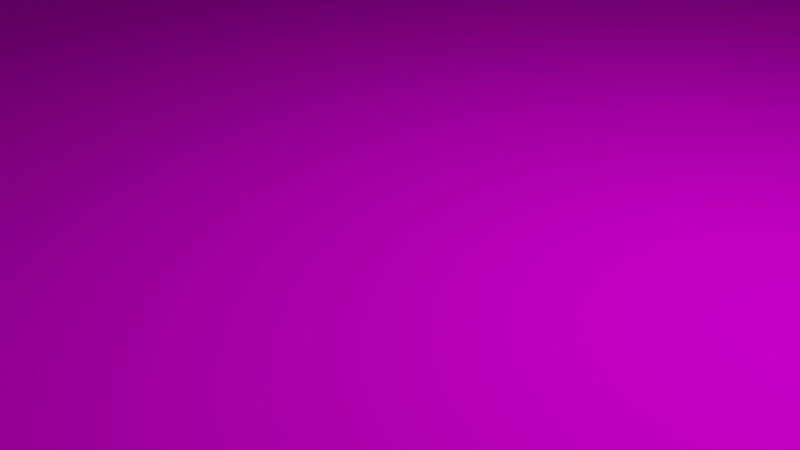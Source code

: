 # Source: concrete.blend  (saved by Blender 3.6.13; exported with 4.5.12 LTS)
import bpy
from mathutils import Matrix  # noqa: F401  (used for matrix-valued properties, if any)

bpy.ops.wm.read_factory_settings(use_empty=True)
scene = bpy.context.scene
scene.name = 'Scene'

# ---- collections
col_collection = bpy.data.collections.new('Collection'); scene.collection.children.link(col_collection)

# ---- images (referenced by path relative to the original .blend; pixels are not part of the script)
import os
ASSET_DIR = os.environ.get("B2B_ASSET_DIR", "")  # directory of the original .blend (textures are referenced by path, not embedded)
HERE = os.path.dirname(os.path.abspath(__file__))  # packed textures are extracted next to this script under _unpacked/

def load_image(name, relpath, width, height, colorspace="sRGB"):
    """Load a texture the original file referenced (path relative to the .blend, or extracted next to this script)."""
    p = next((c for c in (os.path.join(HERE, relpath), os.path.join(ASSET_DIR, relpath)) if relpath and os.path.exists(c)), "")
    if p:
        img = bpy.data.images.load(p, check_existing=True)
        img.name = name
    else:  # same state as the original file: an image datablock whose file is absent (Cycles renders it pink)
        img = bpy.data.images.new(name, width, height)
        img.source = "FILE"
        img.filepath = "//" + (relpath or name)
    img.colorspace_settings.name = colorspace
    return img
img_concrete_jpg = load_image('concrete.jpg', 'concrete.jpg', 1024, 1024, 'sRGB')

# ---- materials (node trees are filled in below, after node groups)
mat_material_002 = bpy.data.materials.new('Material.002')
mat_material_002.use_transparent_shadow = False

# ---- material node trees
mat_material_002.use_nodes = True; mat_material_002.node_tree.nodes.clear()
_N = mat_material_002.node_tree.nodes; _L = mat_material_002.node_tree.links
n0 = _N.new('ShaderNodeBsdfPrincipled'); n0.name = 'Principled BSDF'; n0.location = (10, 300)
n0.distribution = 'GGX'
n0.subsurface_method = 'RANDOM_WALK_SKIN'
n0.inputs[3].default_value = 1.75
n0.inputs[11].default_value = 1.01
n0.inputs[13].default_value = 0.0
n0.inputs[27].default_value = (0.0, 0.0, 0.0, 1.0)
n0.inputs[28].default_value = 1.0
n1 = _N.new('ShaderNodeOutputMaterial'); n1.name = 'Material Output'; n1.location = (300, 300)
n2 = _N.new('ShaderNodeTexImage'); n2.name = 'Image Texture'; n2.location = (-180, 300)
n2.image = img_concrete_jpg
_L.new(n0.outputs[0], n1.inputs[0])
_L.new(n2.outputs[0], n0.inputs[0])
n1.is_active_output = True

# ---- world
world_world = bpy.data.worlds.new('World'); scene.world = world_world
world_world.use_nodes = True; world_world.node_tree.nodes.clear()
_N = world_world.node_tree.nodes; _L = world_world.node_tree.links
n0 = _N.new('ShaderNodeOutputWorld'); n0.name = 'World Output'; n0.location = (300, 300)
n1 = _N.new('ShaderNodeBackground'); n1.name = 'Background'; n1.location = (10, 300)
n1.inputs[0].default_value = (0.05088, 0.05088, 0.05088, 1.0)
_L.new(n1.outputs[0], n0.inputs[0])
n0.is_active_output = True
world_world.color = (0.05088, 0.05088, 0.05088)
world_world.use_sun_shadow = False
world_world.sun_shadow_jitter_overblur = 0.0

# ---- cameras
cam_camera = bpy.data.cameras.new('Camera')
cam_camera.clip_end = 100.0
cam_camera.ortho_scale = 7.314

# ---- lights
light_light = bpy.data.lights.new('Light', 'POINT')
light_light.transmission_factor = 0.0
light_light.energy = 1000.0
light_light.shadow_soft_size = 0.1
light_light.shadow_maximum_resolution = 0.006
light_light.use_absolute_resolution = True

# ---- meshes
me_plane = bpy.data.meshes.new('Plane')
me_plane.from_pydata([(-1.0, -1.0, 0.0), (1.0, -1.0, 0.0), (-1.0, 1.0, 0.0), (1.0, 1.0, 0.0)], [], [(0, 1, 3, 2)])
_uv = me_plane.uv_layers.new(name='UVMap')
_uv.uv.foreach_set('vector', [-9.024, -9.024, 10.02, -9.024, 10.02, 10.02, -9.024, 10.02])
me_plane.materials.append(mat_material_002)
me_plane.update()

# ---- objects
ob_light = bpy.data.objects.new('Light', light_light)
ob_camera = bpy.data.objects.new('Camera', cam_camera)
ob_plane = bpy.data.objects.new('Plane', me_plane)

# ---- transforms, parenting, visibility, modifiers, constraints
ob_light.location = (4.076, 1.005, 5.904)
ob_light.rotation_euler = (0.6503, 0.05522, 1.866)
ob_light.lock_rotations_4d = False
ob_light.empty_display_type = 'ARROWS'
ob_light.color = (0.0, 0.0, 0.0, 0.0)
ob_light.lineart.crease_threshold = 0.0
ob_camera.location = (7.359, -6.926, 4.958)
ob_camera.rotation_euler = (1.109, 0.0, 0.8149)
ob_camera.lock_rotations_4d = False
ob_camera.empty_display_type = 'ARROWS'
ob_camera.color = (0.0, 0.0, 0.0, 0.0)
ob_camera.display_type = 'WIRE'
ob_camera.lineart.crease_threshold = 0.0
ob_plane.location = (0.0, 0.0, 0.0)
ob_plane.scale = (100.0, 100.0, 1.0)

# ---- collection membership
col_collection.objects.link(ob_light)
col_collection.objects.link(ob_camera)
col_collection.objects.link(ob_plane)

# ---- scene / render settings (as saved in the file)
scene.camera = ob_camera
scene.frame_start = 1; scene.frame_end = 250; scene.frame_set(1)
scene.render.engine = 'BLENDER_EEVEE_NEXT'
scene.cycles.sampling_pattern = 'TABULATED_SOBOL'
scene.view_settings.view_transform = 'Filmic'
bpy.context.view_layer.update()
